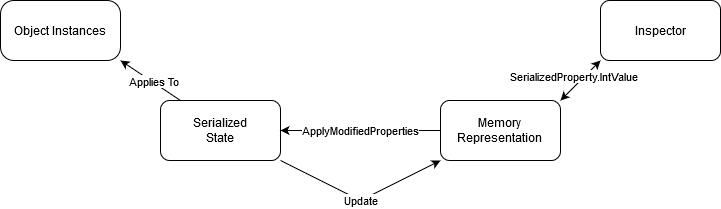

The diagram above was exported from draw.io. Its source (the exported page's mxGraphModel, read from the mxfile embedded in the PNG):
<mxGraphModel dx="1185" dy="659" grid="1" gridSize="10" guides="1" tooltips="1" connect="1" arrows="1" fold="1" page="1" pageScale="1" pageWidth="400" pageHeight="1100" math="0" shadow="0">
  <root>
    <mxCell id="0" />
    <mxCell id="1" parent="0" />
    <mxCell id="dQ681dywydID27v3YV-F-1" value="Object Instances" style="rounded=1;whiteSpace=wrap;html=1;arcSize=22;" vertex="1" parent="1">
      <mxGeometry x="40" y="100" width="120" height="60" as="geometry" />
    </mxCell>
    <mxCell id="dQ681dywydID27v3YV-F-2" value="Inspector" style="rounded=1;whiteSpace=wrap;html=1;" vertex="1" parent="1">
      <mxGeometry x="640" y="100" width="120" height="60" as="geometry" />
    </mxCell>
    <mxCell id="dQ681dywydID27v3YV-F-4" value="" style="endArrow=classic;startArrow=classic;html=1;entryX=0;entryY=1;entryDx=0;entryDy=0;exitX=1;exitY=0;exitDx=0;exitDy=0;" edge="1" parent="1" source="dQ681dywydID27v3YV-F-13" target="dQ681dywydID27v3YV-F-2">
      <mxGeometry width="50" height="50" relative="1" as="geometry">
        <mxPoint x="570" y="360" as="sourcePoint" />
        <mxPoint x="620" y="310" as="targetPoint" />
      </mxGeometry>
    </mxCell>
    <mxCell id="dQ681dywydID27v3YV-F-11" value="SerializedProperty.IntValue" style="edgeLabel;html=1;align=center;verticalAlign=middle;resizable=0;points=[];" vertex="1" connectable="0" parent="dQ681dywydID27v3YV-F-4">
      <mxGeometry x="0.1703" y="1" relative="1" as="geometry">
        <mxPoint x="-10.34" as="offset" />
      </mxGeometry>
    </mxCell>
    <mxCell id="dQ681dywydID27v3YV-F-8" value="" style="endArrow=classic;html=1;exitX=0;exitY=0;exitDx=0;exitDy=0;entryX=1;entryY=1;entryDx=0;entryDy=0;" edge="1" parent="1" target="dQ681dywydID27v3YV-F-1">
      <mxGeometry width="50" height="50" relative="1" as="geometry">
        <mxPoint x="220" y="200" as="sourcePoint" />
        <mxPoint x="272" y="340" as="targetPoint" />
      </mxGeometry>
    </mxCell>
    <mxCell id="dQ681dywydID27v3YV-F-9" value="&lt;div&gt;Applies To&lt;/div&gt;" style="edgeLabel;html=1;align=center;verticalAlign=middle;resizable=0;points=[];" vertex="1" connectable="0" parent="dQ681dywydID27v3YV-F-8">
      <mxGeometry x="-0.1671" y="4" relative="1" as="geometry">
        <mxPoint y="-5.71" as="offset" />
      </mxGeometry>
    </mxCell>
    <mxCell id="dQ681dywydID27v3YV-F-12" value="&lt;div&gt;Serialized&lt;/div&gt;&lt;div&gt;State&lt;br&gt;&lt;/div&gt;" style="rounded=1;whiteSpace=wrap;html=1;" vertex="1" parent="1">
      <mxGeometry x="200" y="200" width="120" height="60" as="geometry" />
    </mxCell>
    <mxCell id="dQ681dywydID27v3YV-F-13" value="&lt;div&gt;Memory&lt;/div&gt;&lt;div&gt;Representation&lt;br&gt;&lt;/div&gt;" style="rounded=1;whiteSpace=wrap;html=1;" vertex="1" parent="1">
      <mxGeometry x="480" y="200" width="120" height="60" as="geometry" />
    </mxCell>
    <mxCell id="dQ681dywydID27v3YV-F-14" value="" style="endArrow=classic;html=1;entryX=1;entryY=0.5;entryDx=0;entryDy=0;exitX=0;exitY=0.5;exitDx=0;exitDy=0;" edge="1" parent="1" source="dQ681dywydID27v3YV-F-13" target="dQ681dywydID27v3YV-F-12">
      <mxGeometry width="50" height="50" relative="1" as="geometry">
        <mxPoint x="410" y="260" as="sourcePoint" />
        <mxPoint x="460" y="210" as="targetPoint" />
      </mxGeometry>
    </mxCell>
    <mxCell id="dQ681dywydID27v3YV-F-15" value="ApplyModifiedProperties" style="edgeLabel;html=1;align=center;verticalAlign=middle;resizable=0;points=[];" vertex="1" connectable="0" parent="dQ681dywydID27v3YV-F-14">
      <mxGeometry x="-0.1944" y="1" relative="1" as="geometry">
        <mxPoint x="-15.83" y="-1" as="offset" />
      </mxGeometry>
    </mxCell>
    <mxCell id="dQ681dywydID27v3YV-F-16" value="" style="endArrow=classic;html=1;entryX=0;entryY=1;entryDx=0;entryDy=0;exitX=1;exitY=1;exitDx=0;exitDy=0;" edge="1" parent="1" source="dQ681dywydID27v3YV-F-12" target="dQ681dywydID27v3YV-F-13">
      <mxGeometry width="50" height="50" relative="1" as="geometry">
        <mxPoint x="220" y="160" as="sourcePoint" />
        <mxPoint x="270" y="110" as="targetPoint" />
        <Array as="points">
          <mxPoint x="400" y="300" />
        </Array>
      </mxGeometry>
    </mxCell>
    <mxCell id="dQ681dywydID27v3YV-F-17" value="Update" style="edgeLabel;html=1;align=center;verticalAlign=middle;resizable=0;points=[];" vertex="1" connectable="0" parent="dQ681dywydID27v3YV-F-16">
      <mxGeometry y="10" relative="1" as="geometry">
        <mxPoint x="4.720000000000001" y="8.82" as="offset" />
      </mxGeometry>
    </mxCell>
  </root>
</mxGraphModel>